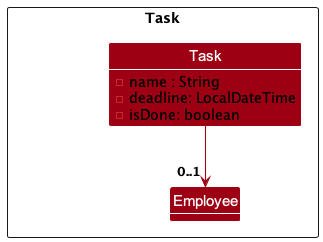

The diagram above was rendered by PlantUML. Its source (embedded in the PNG):
@startuml
!include style.puml
skinparam arrowThickness 1.1
skinparam arrowColor MODEL_COLOR
skinparam classBackgroundColor MODEL_COLOR

Package Task as TaskPackage <<Rectangle>>{
Class Task {
    - name : String
    - deadline: LocalDateTime
    - isDone: boolean

}
Class Employee
Class Task


Class I #FFFFFF
}

Task -down-> "0..1" Employee


@enduml